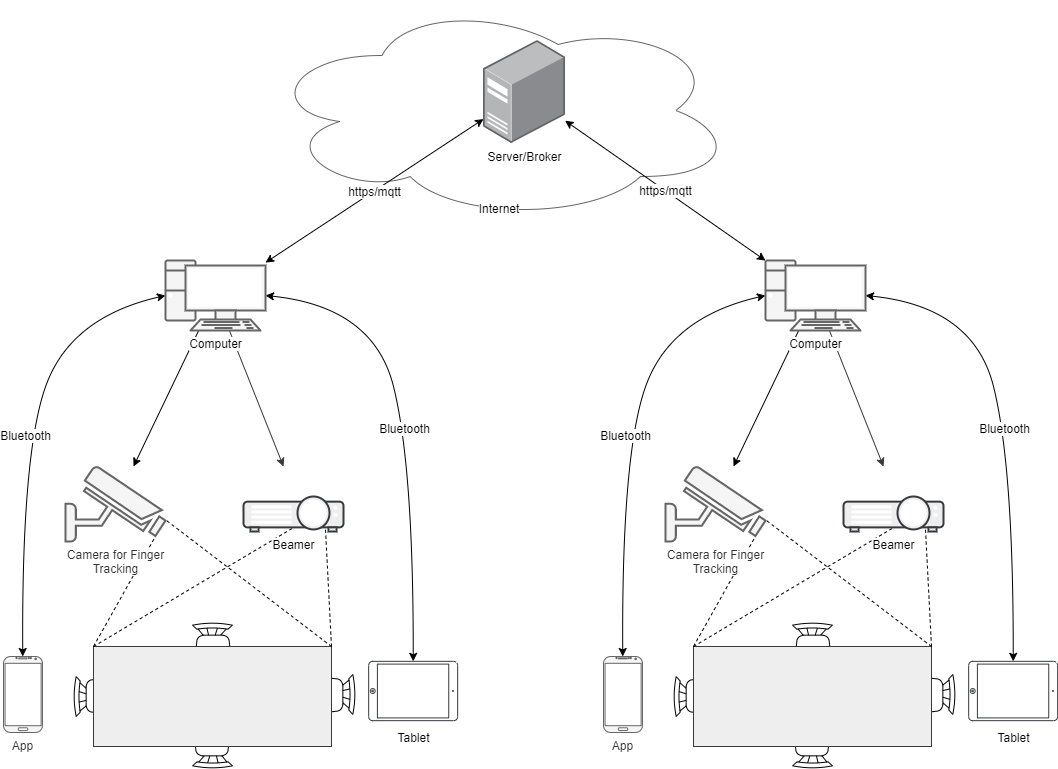

The diagram above was exported from draw.io. Its source (the exported page's mxGraphModel, read from the mxfile embedded in the PNG):
<mxGraphModel dx="3162" dy="1182" grid="1" gridSize="10" guides="1" tooltips="1" connect="1" arrows="1" fold="1" page="1" pageScale="1" pageWidth="1100" pageHeight="850" background="#ffffff" math="0" shadow="0">
  <root>
    <mxCell id="0" />
    <mxCell id="1" parent="0" />
    <mxCell id="4WYo1_wsCpCuYUr0vq5W-43" value="Internet" style="ellipse;shape=cloud;whiteSpace=wrap;html=1;labelBackgroundColor=#ffffff;strokeColor=#666666;fillColor=#FFFFFF;gradientColor=none;fontSize=12;fontColor=#000000;align=center;spacingBottom=0;spacingTop=195;" vertex="1" parent="1">
      <mxGeometry x="-819" y="10" width="470" height="220" as="geometry" />
    </mxCell>
    <mxCell id="4WYo1_wsCpCuYUr0vq5W-14" value="" style="endArrow=none;dashed=1;html=1;exitX=1;exitY=0;exitDx=0;exitDy=0;" edge="1" parent="1" source="4WYo1_wsCpCuYUr0vq5W-9">
      <mxGeometry width="50" height="50" relative="1" as="geometry">
        <mxPoint x="-960" y="686" as="sourcePoint" />
        <mxPoint x="-917" y="530" as="targetPoint" />
      </mxGeometry>
    </mxCell>
    <mxCell id="4WYo1_wsCpCuYUr0vq5W-19" value="Bluetooth" style="orthogonalLoop=1;jettySize=auto;html=1;entryX=0;entryY=0.5;entryDx=0;entryDy=0;entryPerimeter=0;strokeColor=#000000;fontSize=12;fontColor=#000000;curved=1;startArrow=classic;startFill=1;" edge="1" parent="1" source="Q3FB3jjQxn8SoO1WfORk-3" target="15uxikibgykc_474VsyO-8">
      <mxGeometry relative="1" as="geometry">
        <Array as="points">
          <mxPoint x="-1062" y="456" />
          <mxPoint x="-1010" y="326" />
        </Array>
      </mxGeometry>
    </mxCell>
    <mxCell id="Q3FB3jjQxn8SoO1WfORk-3" value="App" style="verticalLabelPosition=bottom;verticalAlign=top;html=1;shadow=0;dashed=0;strokeWidth=1;shape=mxgraph.android.phone2;strokeColor=#666666;fillColor=#f5f5f5;fontColor=#333333;" parent="1" vertex="1">
      <mxGeometry x="-1080" y="666" width="38.98" height="76" as="geometry" />
    </mxCell>
    <mxCell id="4WYo1_wsCpCuYUr0vq5W-17" style="rounded=0;orthogonalLoop=1;jettySize=auto;html=1;fontColor=#000000;" edge="1" parent="1" source="15uxikibgykc_474VsyO-8" target="4WYo1_wsCpCuYUr0vq5W-1">
      <mxGeometry relative="1" as="geometry" />
    </mxCell>
    <mxCell id="4WYo1_wsCpCuYUr0vq5W-18" style="orthogonalLoop=1;jettySize=auto;html=1;fontColor=#000000;rounded=0;fillColor=#eeeeee;strokeColor=#36393d;" edge="1" parent="1" source="15uxikibgykc_474VsyO-8">
      <mxGeometry relative="1" as="geometry">
        <mxPoint x="-800" y="476" as="targetPoint" />
      </mxGeometry>
    </mxCell>
    <mxCell id="4WYo1_wsCpCuYUr0vq5W-5" value="" style="verticalLabelPosition=bottom;html=1;verticalAlign=top;align=center;shape=mxgraph.floorplan.chair;shadow=0;" vertex="1" parent="1">
      <mxGeometry x="-891" y="632" width="40" height="52" as="geometry" />
    </mxCell>
    <mxCell id="4WYo1_wsCpCuYUr0vq5W-6" value="" style="verticalLabelPosition=bottom;html=1;verticalAlign=top;align=center;shape=mxgraph.floorplan.chair;shadow=0;direction=west;" vertex="1" parent="1">
      <mxGeometry x="-891" y="726" width="40" height="52" as="geometry" />
    </mxCell>
    <mxCell id="4WYo1_wsCpCuYUr0vq5W-7" value="" style="verticalLabelPosition=bottom;html=1;verticalAlign=top;align=center;shape=mxgraph.floorplan.chair;shadow=0;direction=north;" vertex="1" parent="1">
      <mxGeometry x="-1010" y="686" width="52" height="40" as="geometry" />
    </mxCell>
    <mxCell id="4WYo1_wsCpCuYUr0vq5W-8" value="" style="verticalLabelPosition=bottom;html=1;verticalAlign=top;align=center;shape=mxgraph.floorplan.chair;shadow=0;direction=south;" vertex="1" parent="1">
      <mxGeometry x="-780" y="684" width="52" height="40" as="geometry" />
    </mxCell>
    <mxCell id="4WYo1_wsCpCuYUr0vq5W-9" value="" style="shape=rect;shadow=0;fillColor=#eeeeee;strokeColor=#36393d;" vertex="1" parent="1">
      <mxGeometry x="-990" y="656" width="238" height="100" as="geometry" />
    </mxCell>
    <mxCell id="4WYo1_wsCpCuYUr0vq5W-11" value="" style="endArrow=none;dashed=1;html=1;entryX=0.5;entryY=0.89;entryDx=0;entryDy=0;entryPerimeter=0;exitX=0;exitY=0;exitDx=0;exitDy=0;" edge="1" parent="1" source="4WYo1_wsCpCuYUr0vq5W-9" target="4WYo1_wsCpCuYUr0vq5W-2">
      <mxGeometry width="50" height="50" relative="1" as="geometry">
        <mxPoint x="-430" y="576" as="sourcePoint" />
        <mxPoint x="-760" y="546" as="targetPoint" />
      </mxGeometry>
    </mxCell>
    <mxCell id="4WYo1_wsCpCuYUr0vq5W-2" value="Beamer" style="verticalAlign=top;verticalLabelPosition=bottom;labelPosition=center;align=center;html=1;outlineConnect=0;gradientDirection=north;strokeWidth=2;shape=mxgraph.networks.video_projector;fillColor=#eeeeee;strokeColor=#36393d;labelBackgroundColor=#ffffff;" vertex="1" parent="1">
      <mxGeometry x="-840" y="506" width="100" height="35" as="geometry" />
    </mxCell>
    <mxCell id="4WYo1_wsCpCuYUr0vq5W-12" value="" style="endArrow=none;dashed=1;html=1;entryX=0.82;entryY=0.943;entryDx=0;entryDy=0;entryPerimeter=0;exitX=1;exitY=0;exitDx=0;exitDy=0;" edge="1" parent="1" source="4WYo1_wsCpCuYUr0vq5W-9" target="4WYo1_wsCpCuYUr0vq5W-2">
      <mxGeometry width="50" height="50" relative="1" as="geometry">
        <mxPoint x="-980" y="666" as="sourcePoint" />
        <mxPoint x="-780" y="547.1500000000001" as="targetPoint" />
      </mxGeometry>
    </mxCell>
    <mxCell id="4WYo1_wsCpCuYUr0vq5W-13" value="" style="endArrow=none;dashed=1;html=1;entryX=0.9;entryY=0.93;entryDx=0;entryDy=0;entryPerimeter=0;exitX=0;exitY=0;exitDx=0;exitDy=0;" edge="1" parent="1" source="4WYo1_wsCpCuYUr0vq5W-9" target="4WYo1_wsCpCuYUr0vq5W-1">
      <mxGeometry width="50" height="50" relative="1" as="geometry">
        <mxPoint x="-970" y="676" as="sourcePoint" />
        <mxPoint x="-770" y="557.1500000000001" as="targetPoint" />
      </mxGeometry>
    </mxCell>
    <mxCell id="4WYo1_wsCpCuYUr0vq5W-1" value="Camera for Finger&lt;br&gt;Tracking" style="verticalAlign=top;verticalLabelPosition=bottom;labelPosition=center;align=center;html=1;outlineConnect=0;gradientDirection=north;strokeWidth=2;shape=mxgraph.networks.security_camera;fillColor=#f5f5f5;strokeColor=#666666;fontColor=#333333;labelBackgroundColor=#ffffff;" vertex="1" parent="1">
      <mxGeometry x="-1018" y="476" width="100" height="75" as="geometry" />
    </mxCell>
    <mxCell id="4WYo1_wsCpCuYUr0vq5W-20" value="Bluetooth" style="edgeStyle=none;orthogonalLoop=1;jettySize=auto;html=1;entryX=1;entryY=0.5;entryDx=0;entryDy=0;entryPerimeter=0;fontSize=12;fontColor=#000000;curved=1;startArrow=classic;startFill=1;" edge="1" parent="1" source="4WYo1_wsCpCuYUr0vq5W-16" target="15uxikibgykc_474VsyO-8">
      <mxGeometry relative="1" as="geometry">
        <Array as="points">
          <mxPoint x="-670" y="476" />
          <mxPoint x="-710" y="316" />
        </Array>
      </mxGeometry>
    </mxCell>
    <mxCell id="4WYo1_wsCpCuYUr0vq5W-16" value="Tablet" style="html=1;verticalLabelPosition=middle;labelBackgroundColor=#ffffff;verticalAlign=middle;shadow=0;dashed=0;strokeWidth=1;shape=mxgraph.ios7.misc.ipad7inch;rotation=90;strokeColor=#36393d;fillColor=#FFFFFF;labelPosition=right;align=center;horizontal=0;spacingTop=-26;" vertex="1" parent="1">
      <mxGeometry x="-700" y="656" width="59.33" height="89" as="geometry" />
    </mxCell>
    <mxCell id="4WYo1_wsCpCuYUr0vq5W-41" value="https/mqtt" style="edgeStyle=none;curved=1;orthogonalLoop=1;jettySize=auto;html=1;startArrow=classic;startFill=1;strokeColor=#000000;fontSize=12;fontColor=#000000;" edge="1" parent="1" source="15uxikibgykc_474VsyO-8" target="4WYo1_wsCpCuYUr0vq5W-40">
      <mxGeometry relative="1" as="geometry" />
    </mxCell>
    <mxCell id="15uxikibgykc_474VsyO-8" value="&lt;font color=&quot;#000000&quot;&gt;Computer&lt;br&gt;&lt;/font&gt;" style="verticalAlign=top;verticalLabelPosition=bottom;labelPosition=center;align=center;html=1;outlineConnect=0;fillColor=#f5f5f5;strokeColor=#666666;gradientDirection=north;strokeWidth=2;shape=mxgraph.networks.pc;shadow=0;sketch=0;fontColor=#333333;labelBackgroundColor=#ffffff;" parent="1" vertex="1">
      <mxGeometry x="-918" y="270" width="100" height="70" as="geometry" />
    </mxCell>
    <mxCell id="4WYo1_wsCpCuYUr0vq5W-21" value="" style="endArrow=none;dashed=1;html=1;exitX=1;exitY=0;exitDx=0;exitDy=0;" edge="1" parent="1" source="4WYo1_wsCpCuYUr0vq5W-30">
      <mxGeometry width="50" height="50" relative="1" as="geometry">
        <mxPoint x="-360" y="686" as="sourcePoint" />
        <mxPoint x="-317" y="530" as="targetPoint" />
      </mxGeometry>
    </mxCell>
    <mxCell id="4WYo1_wsCpCuYUr0vq5W-22" value="Bluetooth" style="orthogonalLoop=1;jettySize=auto;html=1;entryX=0;entryY=0.5;entryDx=0;entryDy=0;entryPerimeter=0;strokeColor=#000000;fontSize=12;fontColor=#000000;curved=1;startArrow=classic;startFill=1;" edge="1" parent="1" source="4WYo1_wsCpCuYUr0vq5W-23" target="4WYo1_wsCpCuYUr0vq5W-38">
      <mxGeometry relative="1" as="geometry">
        <Array as="points">
          <mxPoint x="-462" y="456" />
          <mxPoint x="-410" y="326" />
        </Array>
      </mxGeometry>
    </mxCell>
    <mxCell id="4WYo1_wsCpCuYUr0vq5W-23" value="App" style="verticalLabelPosition=bottom;verticalAlign=top;html=1;shadow=0;dashed=0;strokeWidth=1;shape=mxgraph.android.phone2;strokeColor=#666666;fillColor=#f5f5f5;fontColor=#333333;" vertex="1" parent="1">
      <mxGeometry x="-480" y="666" width="38.98" height="76" as="geometry" />
    </mxCell>
    <mxCell id="4WYo1_wsCpCuYUr0vq5W-24" style="rounded=0;orthogonalLoop=1;jettySize=auto;html=1;fontColor=#000000;" edge="1" parent="1" source="4WYo1_wsCpCuYUr0vq5W-38" target="4WYo1_wsCpCuYUr0vq5W-35">
      <mxGeometry relative="1" as="geometry" />
    </mxCell>
    <mxCell id="4WYo1_wsCpCuYUr0vq5W-25" style="orthogonalLoop=1;jettySize=auto;html=1;fontColor=#000000;rounded=0;fillColor=#eeeeee;strokeColor=#36393d;" edge="1" parent="1" source="4WYo1_wsCpCuYUr0vq5W-38">
      <mxGeometry relative="1" as="geometry">
        <mxPoint x="-200" y="476" as="targetPoint" />
      </mxGeometry>
    </mxCell>
    <mxCell id="4WYo1_wsCpCuYUr0vq5W-26" value="" style="verticalLabelPosition=bottom;html=1;verticalAlign=top;align=center;shape=mxgraph.floorplan.chair;shadow=0;" vertex="1" parent="1">
      <mxGeometry x="-291" y="632" width="40" height="52" as="geometry" />
    </mxCell>
    <mxCell id="4WYo1_wsCpCuYUr0vq5W-27" value="" style="verticalLabelPosition=bottom;html=1;verticalAlign=top;align=center;shape=mxgraph.floorplan.chair;shadow=0;direction=west;" vertex="1" parent="1">
      <mxGeometry x="-291" y="726" width="40" height="52" as="geometry" />
    </mxCell>
    <mxCell id="4WYo1_wsCpCuYUr0vq5W-28" value="" style="verticalLabelPosition=bottom;html=1;verticalAlign=top;align=center;shape=mxgraph.floorplan.chair;shadow=0;direction=north;" vertex="1" parent="1">
      <mxGeometry x="-410" y="686" width="52" height="40" as="geometry" />
    </mxCell>
    <mxCell id="4WYo1_wsCpCuYUr0vq5W-29" value="" style="verticalLabelPosition=bottom;html=1;verticalAlign=top;align=center;shape=mxgraph.floorplan.chair;shadow=0;direction=south;" vertex="1" parent="1">
      <mxGeometry x="-180" y="684" width="52" height="40" as="geometry" />
    </mxCell>
    <mxCell id="4WYo1_wsCpCuYUr0vq5W-30" value="" style="shape=rect;shadow=0;fillColor=#eeeeee;strokeColor=#36393d;" vertex="1" parent="1">
      <mxGeometry x="-390" y="656" width="238" height="100" as="geometry" />
    </mxCell>
    <mxCell id="4WYo1_wsCpCuYUr0vq5W-31" value="" style="endArrow=none;dashed=1;html=1;entryX=0.5;entryY=0.89;entryDx=0;entryDy=0;entryPerimeter=0;exitX=0;exitY=0;exitDx=0;exitDy=0;" edge="1" parent="1" source="4WYo1_wsCpCuYUr0vq5W-30" target="4WYo1_wsCpCuYUr0vq5W-32">
      <mxGeometry width="50" height="50" relative="1" as="geometry">
        <mxPoint x="170" y="576" as="sourcePoint" />
        <mxPoint x="-160" y="546" as="targetPoint" />
      </mxGeometry>
    </mxCell>
    <mxCell id="4WYo1_wsCpCuYUr0vq5W-32" value="Beamer" style="verticalAlign=top;verticalLabelPosition=bottom;labelPosition=center;align=center;html=1;outlineConnect=0;gradientDirection=north;strokeWidth=2;shape=mxgraph.networks.video_projector;fillColor=#eeeeee;strokeColor=#36393d;labelBackgroundColor=#ffffff;" vertex="1" parent="1">
      <mxGeometry x="-240" y="506" width="100" height="35" as="geometry" />
    </mxCell>
    <mxCell id="4WYo1_wsCpCuYUr0vq5W-33" value="" style="endArrow=none;dashed=1;html=1;entryX=0.82;entryY=0.943;entryDx=0;entryDy=0;entryPerimeter=0;exitX=1;exitY=0;exitDx=0;exitDy=0;" edge="1" parent="1" source="4WYo1_wsCpCuYUr0vq5W-30" target="4WYo1_wsCpCuYUr0vq5W-32">
      <mxGeometry width="50" height="50" relative="1" as="geometry">
        <mxPoint x="-380" y="666" as="sourcePoint" />
        <mxPoint x="-180" y="547.1500000000001" as="targetPoint" />
      </mxGeometry>
    </mxCell>
    <mxCell id="4WYo1_wsCpCuYUr0vq5W-34" value="" style="endArrow=none;dashed=1;html=1;entryX=0.9;entryY=0.93;entryDx=0;entryDy=0;entryPerimeter=0;exitX=0;exitY=0;exitDx=0;exitDy=0;" edge="1" parent="1" source="4WYo1_wsCpCuYUr0vq5W-30" target="4WYo1_wsCpCuYUr0vq5W-35">
      <mxGeometry width="50" height="50" relative="1" as="geometry">
        <mxPoint x="-370" y="676" as="sourcePoint" />
        <mxPoint x="-170" y="557.1500000000001" as="targetPoint" />
      </mxGeometry>
    </mxCell>
    <mxCell id="4WYo1_wsCpCuYUr0vq5W-35" value="Camera for Finger&lt;br&gt;Tracking" style="verticalAlign=top;verticalLabelPosition=bottom;labelPosition=center;align=center;html=1;outlineConnect=0;gradientDirection=north;strokeWidth=2;shape=mxgraph.networks.security_camera;fillColor=#f5f5f5;strokeColor=#666666;fontColor=#333333;labelBackgroundColor=#ffffff;" vertex="1" parent="1">
      <mxGeometry x="-418" y="476" width="100" height="75" as="geometry" />
    </mxCell>
    <mxCell id="4WYo1_wsCpCuYUr0vq5W-36" value="Bluetooth" style="edgeStyle=none;orthogonalLoop=1;jettySize=auto;html=1;entryX=1;entryY=0.5;entryDx=0;entryDy=0;entryPerimeter=0;fontSize=12;fontColor=#000000;curved=1;startArrow=classic;startFill=1;" edge="1" parent="1" source="4WYo1_wsCpCuYUr0vq5W-37" target="4WYo1_wsCpCuYUr0vq5W-38">
      <mxGeometry relative="1" as="geometry">
        <Array as="points">
          <mxPoint x="-70" y="476" />
          <mxPoint x="-110" y="316" />
        </Array>
      </mxGeometry>
    </mxCell>
    <mxCell id="4WYo1_wsCpCuYUr0vq5W-37" value="Tablet" style="html=1;verticalLabelPosition=middle;labelBackgroundColor=#ffffff;verticalAlign=middle;shadow=0;dashed=0;strokeWidth=1;shape=mxgraph.ios7.misc.ipad7inch;rotation=90;strokeColor=#36393d;fillColor=#FFFFFF;labelPosition=right;align=center;horizontal=0;spacingTop=-26;" vertex="1" parent="1">
      <mxGeometry x="-100" y="656" width="59.33" height="89" as="geometry" />
    </mxCell>
    <mxCell id="4WYo1_wsCpCuYUr0vq5W-42" value="https/mqtt" style="edgeStyle=none;curved=1;orthogonalLoop=1;jettySize=auto;html=1;startArrow=classic;startFill=1;strokeColor=#000000;fontSize=12;fontColor=#000000;" edge="1" parent="1" source="4WYo1_wsCpCuYUr0vq5W-38" target="4WYo1_wsCpCuYUr0vq5W-40">
      <mxGeometry relative="1" as="geometry" />
    </mxCell>
    <mxCell id="4WYo1_wsCpCuYUr0vq5W-38" value="&lt;font color=&quot;#000000&quot;&gt;Computer&lt;br&gt;&lt;/font&gt;" style="verticalAlign=top;verticalLabelPosition=bottom;labelPosition=center;align=center;html=1;outlineConnect=0;fillColor=#f5f5f5;strokeColor=#666666;gradientDirection=north;strokeWidth=2;shape=mxgraph.networks.pc;shadow=0;sketch=0;fontColor=#333333;labelBackgroundColor=#ffffff;" vertex="1" parent="1">
      <mxGeometry x="-318" y="270" width="100" height="70" as="geometry" />
    </mxCell>
    <mxCell id="4WYo1_wsCpCuYUr0vq5W-40" value="Server/Broker" style="points=[];aspect=fixed;html=1;align=center;shadow=0;dashed=0;image;image=img/lib/allied_telesis/computer_and_terminals/Server_Desktop.svg;labelBackgroundColor=#ffffff;strokeColor=#666666;fillColor=#FFFFFF;gradientColor=none;fontSize=12;fontColor=#000000;" vertex="1" parent="1">
      <mxGeometry x="-600" y="50" width="81.6" height="103.44" as="geometry" />
    </mxCell>
  </root>
</mxGraphModel>